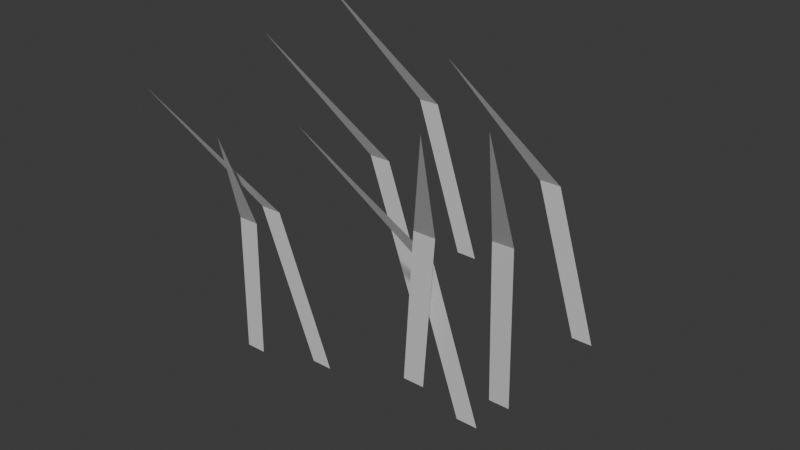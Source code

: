 # Source: Grass.blend  (saved by Blender 4.1.24; exported with 4.5.12 LTS)
import bpy
from mathutils import Matrix  # noqa: F401  (used for matrix-valued properties, if any)

bpy.ops.wm.read_factory_settings(use_empty=True)
scene = bpy.context.scene
scene.name = 'Scene'

# ---- collections
col_collection = bpy.data.collections.new('Collection'); scene.collection.children.link(col_collection)

# ---- materials (node trees are filled in below, after node groups)
mat_grass = bpy.data.materials.new('Grass')
mat_grass.use_transparent_shadow = False

# ---- material node trees
mat_grass.use_nodes = True; mat_grass.node_tree.nodes.clear()
_N = mat_grass.node_tree.nodes; _L = mat_grass.node_tree.links
n0 = _N.new('ShaderNodeBsdfPrincipled'); n0.name = 'Principled BSDF'; n0.location = (10, 300)
n1 = _N.new('ShaderNodeOutputMaterial'); n1.name = 'Material Output'; n1.location = (300, 300)
_L.new(n0.outputs[0], n1.inputs[0])
n1.is_active_output = True

# ---- world
world_world = bpy.data.worlds.new('World'); scene.world = world_world
world_world.use_nodes = True; world_world.node_tree.nodes.clear()
_N = world_world.node_tree.nodes; _L = world_world.node_tree.links
n0 = _N.new('ShaderNodeOutputWorld'); n0.name = 'World Output'; n0.location = (300, 300)
n1 = _N.new('ShaderNodeBackground'); n1.name = 'Background'; n1.location = (10, 300)
n1.inputs[0].default_value = (0.05088, 0.05088, 0.05088, 1.0)
_L.new(n1.outputs[0], n0.inputs[0])
n0.is_active_output = True
world_world.color = (0.05088, 0.05088, 0.05088)
world_world.use_sun_shadow = False
world_world.sun_shadow_jitter_overblur = 0.0

# ---- meshes
me_plane = bpy.data.meshes.new('Plane')
me_plane.from_pydata([(-0.0266, 0.0, 0.0), (0.0266, 0.0, 0.0), (-0.1027, -0.06398, 0.4126), (-0.0495, -0.06398, 0.4126), (-0.2186, -0.2559, 0.7189), (0.1788, -0.223, 0.0), (0.1256, -0.223, 0.0), (0.2549, -0.287, 0.4126), (0.2017, -0.287, 0.4126), (0.3707, -0.479, 0.7189), (-0.3666, -0.1831, -0.1617), (-0.4198, -0.1831, -0.1617), (-0.2905, -0.2471, 0.2508), (-0.3437, -0.2471, 0.2508), (-0.1746, -0.439, 0.5572), (0.3753, -0.1846, 0.01333), (0.3224, -0.1799, 0.008971), (0.4115, -0.2514, 0.4308), (0.3587, -0.2467, 0.4265), (0.4846, -0.4501, 0.7459), (0.2369, -0.1759, -0.08332), (0.2901, -0.1759, -0.08332), (0.1608, -0.2399, 0.3292), (0.214, -0.2399, 0.3292), (0.04491, -0.4318, 0.6356), (-0.176, -0.1967, -0.0989), (-0.1228, -0.1967, -0.0989), (-0.2521, -0.2607, 0.3137), (-0.1989, -0.2607, 0.3137), (-0.3679, -0.4527, 0.62), (-0.07162, 0.2299, 0.05417), (-0.01842, 0.2299, 0.05417), (-0.1477, 0.1659, 0.4667), (-0.09452, 0.1659, 0.4667), (-0.2636, -0.026, 0.7731), (0.2918, 0.2017, -0.03872), (0.345, 0.2017, -0.03872), (0.2157, 0.1377, 0.3738), (0.2689, 0.1377, 0.3738), (0.09983, -0.05424, 0.6802)], [], [(0, 2, 3, 1), (2, 4, 3), (5, 6, 8, 7), (7, 8, 9), (10, 11, 13, 12), (12, 13, 14), (15, 16, 18, 17), (17, 18, 19), (20, 22, 23, 21), (22, 24, 23), (25, 27, 28, 26), (27, 29, 28), (30, 32, 33, 31), (32, 34, 33), (35, 37, 38, 36), (37, 39, 38)])
_uv = me_plane.uv_layers.new(name='UVMap')
_uv.uv.foreach_set('vector', [0.1952, 0.9837, 0.227, 0.4645, 0.2915, 0.4807, 0.2597, 0.9999, 0.227, 0.4645, 0.1952, -3.405e-08, 0.2915, 0.4807, 0.1952, 0.9837, 0.1307, 0.9999, 0.09761, 0.481, 0.1621, 0.4648, 0.1621, 0.4648, 0.09761, 0.481, 0.1952, -6.215e-08, 0.09761, 0.9837, 0.03311, 0.9999, -1.806e-08, 0.481, 0.0645, 0.4648, 0.0645, 0.4648, -1.806e-08, 0.481, 0.09761, -2.431e-08, 0.769, 0.9837, 0.7046, 1.0, 0.6768, 0.4805, 0.7412, 0.4643, 0.7412, 0.4643, 0.6768, 0.4805, 0.769, -6.011e-08, 0.2915, 0.9837, 0.3234, 0.4645, 0.3879, 0.4807, 0.356, 0.9999, 0.3234, 0.4645, 0.2915, -5.135e-09, 0.3879, 0.4807, 0.5805, 0.9837, 0.6123, 0.4645, 0.6768, 0.4807, 0.645, 0.9999, 0.6123, 0.4645, 0.5805, -4.194e-09, 0.6768, 0.4807, 0.3879, 0.9837, 0.4197, 0.4645, 0.4842, 0.4807, 0.4524, 0.9999, 0.4197, 0.4645, 0.3879, 2.603e-08, 0.4842, 0.4807, 0.4842, 0.9837, 0.516, 0.4645, 0.5805, 0.4807, 0.5487, 0.9999, 0.516, 0.4645, 0.4842, -6.492e-08, 0.5805, 0.4807])
me_plane.materials.append(mat_grass)
me_plane.update()

# ---- objects
ob_grass = bpy.data.objects.new('Grass', me_plane)

# ---- transforms, parenting, visibility, modifiers, constraints
ob_grass.location = (0.0, 0.0, 0.0)

# ---- collection membership
col_collection.objects.link(ob_grass)

# ---- scene / render settings (as saved in the file)
scene.frame_start = 1; scene.frame_end = 250; scene.frame_set(1)
scene.render.engine = 'BLENDER_EEVEE_NEXT'
scene.cycles.sampling_pattern = 'TABULATED_SOBOL'
scene.eevee.ray_tracing_options.trace_max_roughness = 0.0
bpy.context.view_layer.update()

# ---- added for rendering (the .blend has no active camera and no usable light): camera, sun
cam_auto = bpy.data.cameras.new('AutoCamera')
cam_auto.lens = 50.0
cam_auto.sensor_width = 36.0
cam_auto.clip_end = 1000.0
ob_auto_camera = bpy.data.objects.new('AutoCamera', cam_auto)
scene.collection.objects.link(ob_auto_camera)
ob_auto_camera.location = (1.403, -1.76922, 1.40216)
ob_auto_camera.rotation_euler = (1.09748, -7.21219e-08, 0.694738)
scene.camera = ob_auto_camera
light_auto_sun = bpy.data.lights.new('AutoSun', 'SUN')
light_auto_sun.energy = 3.0
light_auto_sun.angle = 0.0523599
ob_auto_sun = bpy.data.objects.new('AutoSun', light_auto_sun)
scene.collection.objects.link(ob_auto_sun)
ob_auto_sun.rotation_euler = (0.872665, 0.174533, 0.523599)
bpy.context.view_layer.update()
